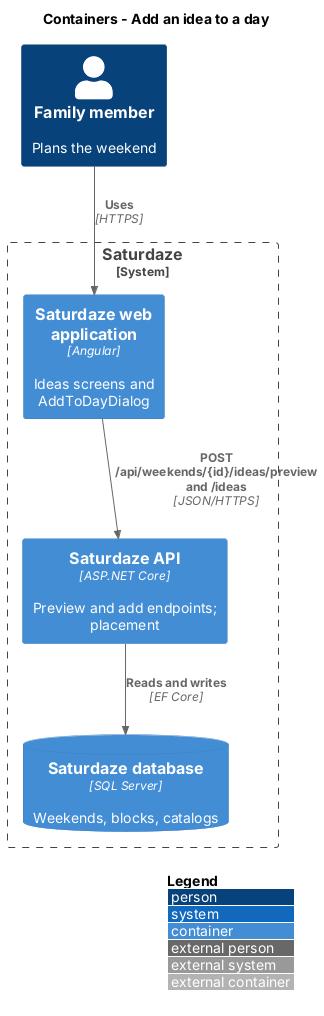

The diagram above was rendered by PlantUML. Its source (embedded in the PNG):
@startuml
!include <C4/C4_Container>
LAYOUT_WITH_LEGEND()
title Containers - Add an idea to a day

Person(family, "Family member", "Plans the weekend")
System_Boundary(sd, "Saturdaze") {
  Container(spa, "Saturdaze web application", "Angular", "Ideas screens and AddToDayDialog")
  Container(api, "Saturdaze API", "ASP.NET Core", "Preview and add endpoints; placement")
  ContainerDb(db, "Saturdaze database", "SQL Server", "Weekends, blocks, catalogs")
}
Rel(family, spa, "Uses", "HTTPS")
Rel(spa, api, "POST /api/weekends/{id}/ideas/preview and /ideas", "JSON/HTTPS")
Rel(api, db, "Reads and writes", "EF Core")
@enduml